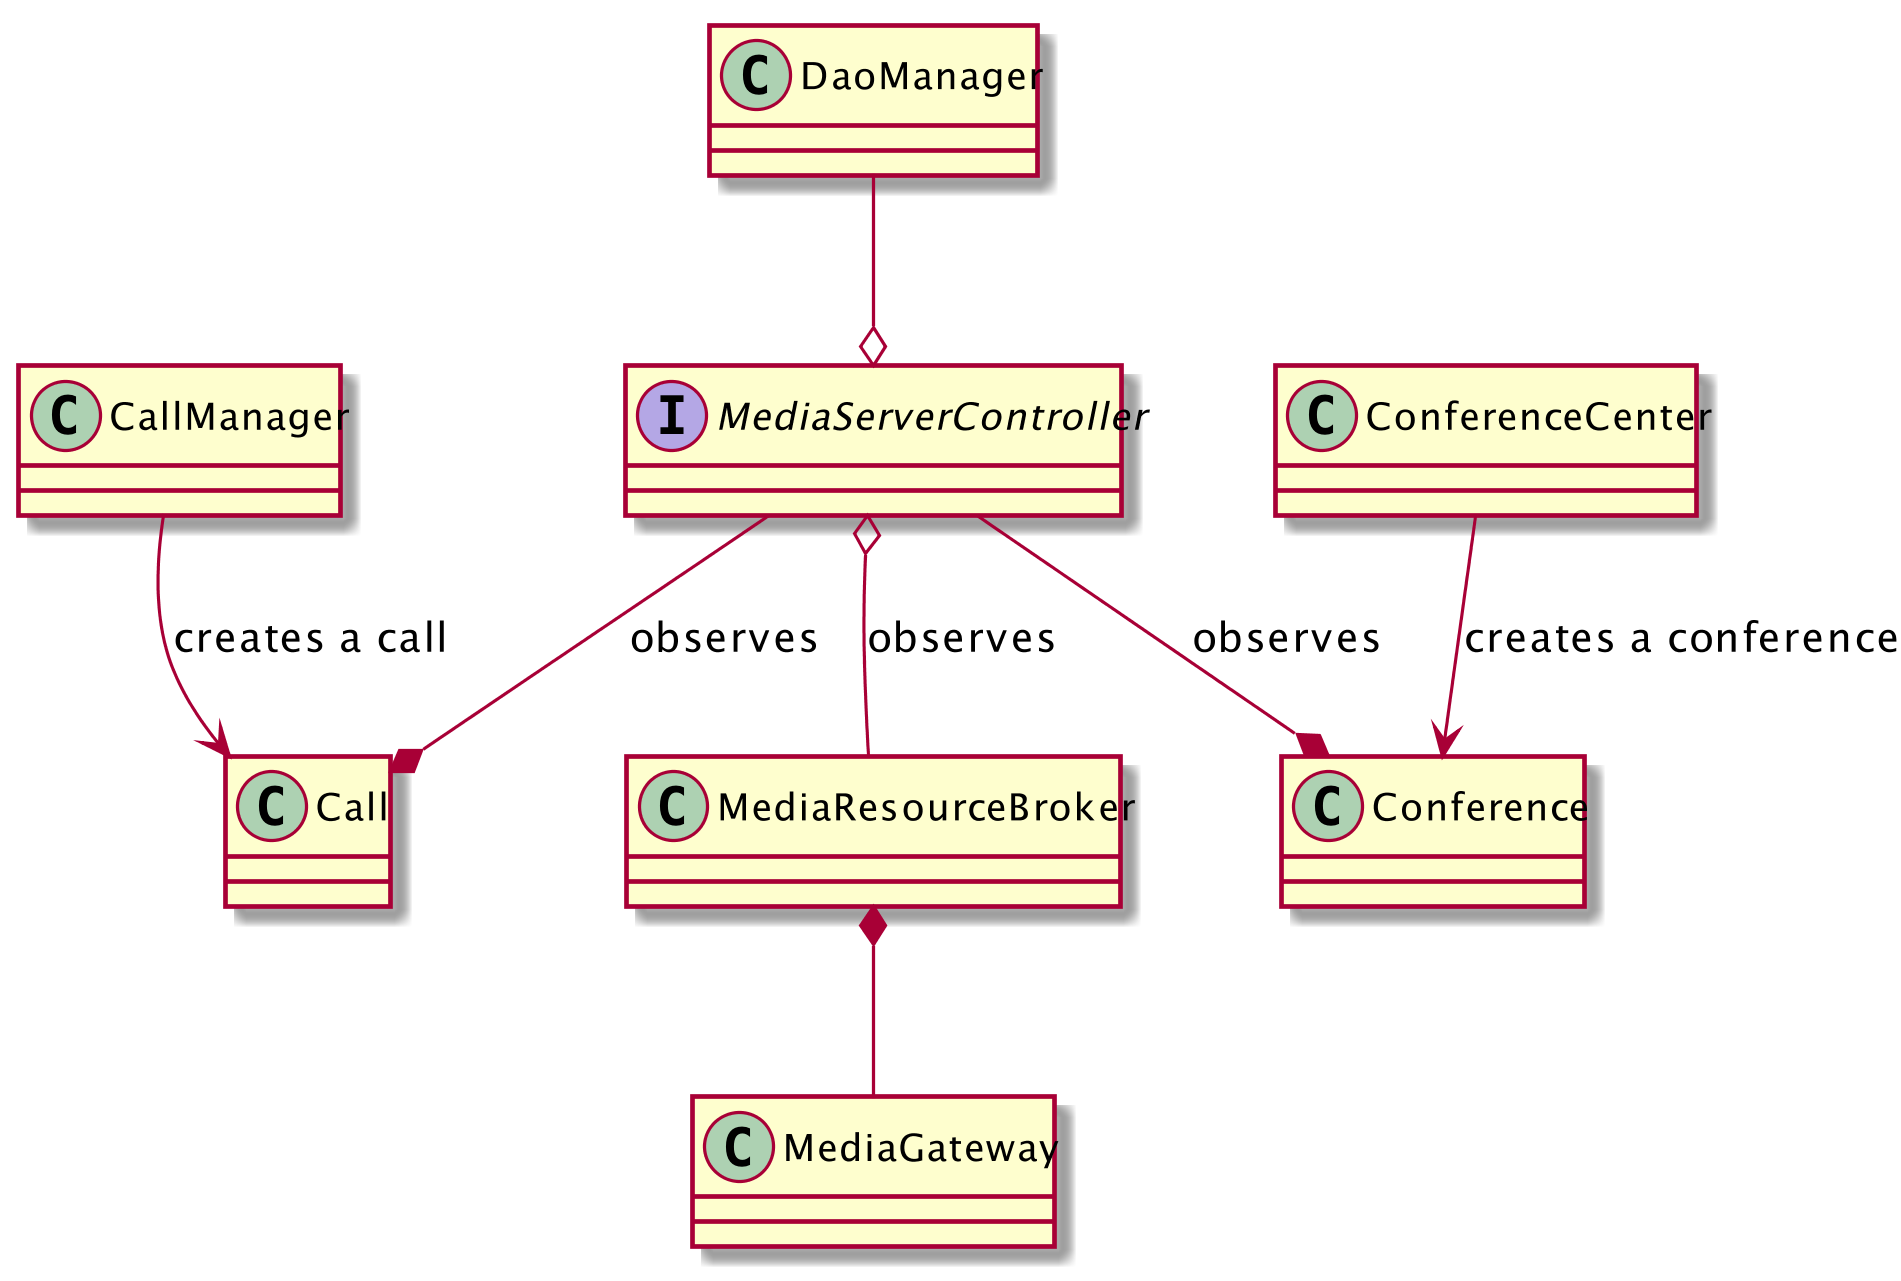

The diagram above was rendered by PlantUML. Its source (embedded in the PNG):
@startuml
skinparam dpi 300

interface MediaServerController{

}
class MediaResourceBroker{

}
class MediaGateway{

}
class Call{

}
class Conference{

}
class DaoManager{

}


MediaServerController o-- MediaResourceBroker: observes
MediaResourceBroker *-- MediaGateway
DaoManager --o MediaServerController
CallManager --> Call: creates a call
ConferenceCenter --> Conference: creates a conference
MediaServerController --* Call: observes
MediaServerController --* Conference: observes
@enduml